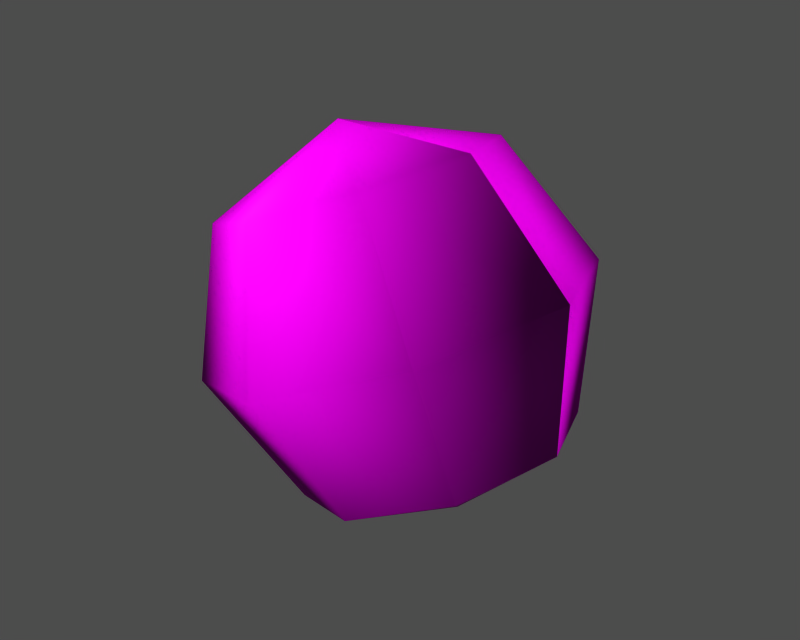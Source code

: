 # Source: id400754.blend  (saved by Blender 3.6.13; exported with 4.5.12 LTS)
import bpy
from mathutils import Matrix  # noqa: F401  (used for matrix-valued properties, if any)

bpy.ops.wm.read_factory_settings(use_empty=True)
scene = bpy.context.scene
scene.name = '1'

# ---- collections
col_collection_1 = bpy.data.collections.new('Collection 1'); scene.collection.children.link(col_collection_1)

# ---- images (referenced by path relative to the original .blend; pixels are not part of the script)
import os
ASSET_DIR = os.environ.get("B2B_ASSET_DIR", "")  # directory of the original .blend (textures are referenced by path, not embedded)
HERE = os.path.dirname(os.path.abspath(__file__))  # packed textures are extracted next to this script under _unpacked/

def load_image(name, relpath, width, height, colorspace="sRGB"):
    """Load a texture the original file referenced (path relative to the .blend, or extracted next to this script)."""
    p = next((c for c in (os.path.join(HERE, relpath), os.path.join(ASSET_DIR, relpath)) if relpath and os.path.exists(c)), "")
    if p:
        img = bpy.data.images.load(p, check_existing=True)
        img.name = name
    else:  # same state as the original file: an image datablock whose file is absent (Cycles renders it pink)
        img = bpy.data.images.new(name, width, height)
        img.source = "FILE"
        img.filepath = "//" + (relpath or name)
    img.colorspace_settings.name = colorspace
    return img
img_mana_diff_0 = load_image('mana_diff_0', 'dropitem03.dds', 1024, 1024, 'Non-Color')
img_mana_norm_0 = load_image('mana_norm_0', 'dropitem03_n.dds', 1024, 1024, 'Non-Color')
img_mana_spec_0 = load_image('mana_spec_0', 'dropitem03_sp.dds', 1024, 1024, 'Non-Color')

# ---- materials (node trees are filled in below, after node groups)
mat_mana_mat_001 = bpy.data.materials.new('mana_mat.001')

# ---- material node trees
mat_mana_mat_001.use_nodes = True; mat_mana_mat_001.node_tree.nodes.clear()
_N = mat_mana_mat_001.node_tree.nodes; _L = mat_mana_mat_001.node_tree.links
n0 = _N.new('ShaderNodeBsdfPrincipled'); n0.name = 'Principled BSDF'; n0.location = (0, 0)
n0.distribution = 'GGX'
n0.subsurface_method = 'RANDOM_WALK_SKIN'
n0.inputs[3].default_value = 1.45
n0.inputs[27].default_value = (0.0, 0.0, 0.0, 1.0)
n0.inputs[28].default_value = 1.0
n1 = _N.new('ShaderNodeOutputMaterial'); n1.name = 'Material Output'; n1.location = (0, 0)
n2 = _N.new('ShaderNodeTexImage'); n2.name = 'Image Texture'; n2.location = (0, 0)
n2.image = img_mana_diff_0
n3 = _N.new('ShaderNodeUVMap'); n3.name = 'UV Map'; n3.location = (0, 0)
n4 = _N.new('ShaderNodeTexImage'); n4.name = 'Image Texture.001'; n4.location = (0, 0)
n4.image = img_mana_norm_0
n5 = _N.new('ShaderNodeNormalMap'); n5.name = 'Normal Map'; n5.location = (0, 0)
n6 = _N.new('ShaderNodeUVMap'); n6.name = 'UV Map.001'; n6.location = (0, 0)
n7 = _N.new('ShaderNodeTexImage'); n7.name = 'Image Texture.002'; n7.location = (0, 0)
n7.image = img_mana_spec_0
n8 = _N.new('ShaderNodeUVMap'); n8.name = 'UV Map.002'; n8.location = (0, 0)
_L.new(n0.outputs[0], n1.inputs[0])
_L.new(n2.outputs[0], n0.inputs[0])
_L.new(n3.outputs[0], n2.inputs[0])
_L.new(n4.outputs[0], n5.inputs[1])
_L.new(n5.outputs[0], n0.inputs[5])
_L.new(n6.outputs[0], n4.inputs[0])
_L.new(n7.outputs[0], n0.inputs[13])
_L.new(n8.outputs[0], n7.inputs[0])
n1.is_active_output = True

# ---- meshes
me_mana = bpy.data.meshes.new('mana')
me_mana.from_pydata([(-15.19, 7.024, 22.89), (-17.89, 0.001645, 21.8), (-10.23, 0.002212, 29.33), (-8.684, 9.933, 25.52), (-2.174, 7.024, 28.15), (0.5223, 0.002173, 29.25), (-14.17, 9.932, 12.59), (-17.98, 0.0008033, 11.05), (-4.96, 14.05, 16.31), (4.246, 9.932, 20.04), (8.059, 0.001549, 21.58), (-7.747, 7.022, 4.475), (-10.44, 0.0001797, 3.385), (-1.237, 9.931, 7.108), (5.273, 7.023, 9.741), (7.97, 0.0007071, 10.83), (0.3058, 0.0001399, 3.295), (-15.19, -7.021, 22.89), (-8.684, -9.929, 25.52), (-2.174, -7.02, 28.16), (-14.17, -9.93, 12.59), (-4.96, -14.04, 16.32), (4.246, -9.929, 20.04), (-7.747, -7.022, 4.476), (-1.237, -9.93, 7.11), (5.273, -7.022, 9.742)], [], [(0, 1, 2), (3, 0, 2), (4, 3, 2), (5, 4, 2), (1, 0, 6), (6, 7, 1), (0, 3, 8), (6, 0, 8), (3, 4, 9), (9, 8, 3), (4, 5, 10), (10, 9, 4), (7, 6, 11), (11, 12, 7), (6, 8, 13), (13, 11, 6), (8, 9, 14), (14, 13, 8), (9, 10, 15), (15, 14, 9), (12, 11, 16), (11, 13, 16), (13, 14, 16), (14, 15, 16), (1, 17, 2), (17, 18, 2), (18, 19, 2), (19, 5, 2), (1, 7, 20), (20, 17, 1), (17, 20, 21), (21, 18, 17), (18, 21, 22), (22, 19, 18), (19, 22, 10), (10, 5, 19), (7, 12, 23), (23, 20, 7), (20, 23, 24), (24, 21, 20), (21, 24, 25), (25, 22, 21), (22, 25, 15), (15, 10, 22), (23, 12, 16), (24, 23, 16), (25, 24, 16), (15, 25, 16)])
me_mana.polygons.foreach_set('use_smooth', [True] * 48)
_uv = me_mana.uv_layers.new(name='UVTex')
_uv.uv.foreach_set('vector', [0.7005, 0.5684, 0.6866, 0.5867, 0.7331, 0.5872, 0.7199, 0.5569, 0.7005, 0.5684, 0.7331, 0.5872, 0.7416, 0.5506, 0.7199, 0.5569, 0.7331, 0.5872, 0.7645, 0.5529, 0.7416, 0.5506, 0.7331, 0.5872, 0.6866, 0.5867, 0.7005, 0.5684, 0.6806, 0.5411, 0.6806, 0.5411, 0.6514, 0.5538, 0.6866, 0.5867, 0.7005, 0.5684, 0.7199, 0.5569, 0.7079, 0.5292, 0.6806, 0.5411, 0.7005, 0.5684, 0.7079, 0.5292, 0.7199, 0.5569, 0.7416, 0.5506, 0.7352, 0.5173, 0.7352, 0.5173, 0.7079, 0.5292, 0.7199, 0.5569, 0.7416, 0.5506, 0.7645, 0.5529, 0.7644, 0.5047, 0.7644, 0.5047, 0.7352, 0.5173, 0.7416, 0.5506, 0.6514, 0.5538, 0.6806, 0.5411, 0.6742, 0.5079, 0.6742, 0.5079, 0.6513, 0.5055, 0.6514, 0.5538, 0.6806, 0.5411, 0.7079, 0.5292, 0.6959, 0.5015, 0.6959, 0.5015, 0.6742, 0.5079, 0.6806, 0.5411, 0.7079, 0.5292, 0.7352, 0.5173, 0.7153, 0.49, 0.7153, 0.49, 0.6959, 0.5015, 0.7079, 0.5292, 0.7352, 0.5173, 0.7644, 0.5047, 0.7292, 0.4717, 0.7292, 0.4717, 0.7153, 0.49, 0.7352, 0.5173, 0.6513, 0.5055, 0.6742, 0.5079, 0.6827, 0.4712, 0.6742, 0.5079, 0.6959, 0.5015, 0.6827, 0.4712, 0.6959, 0.5015, 0.7153, 0.49, 0.6827, 0.4712, 0.7153, 0.49, 0.7292, 0.4717, 0.6827, 0.4712, 0.6866, 0.5867, 0.7005, 0.5684, 0.7331, 0.5872, 0.7005, 0.5684, 0.7199, 0.5569, 0.7331, 0.5872, 0.7199, 0.5569, 0.7416, 0.5506, 0.7331, 0.5872, 0.7416, 0.5506, 0.7645, 0.5529, 0.7331, 0.5872, 0.6866, 0.5867, 0.6514, 0.5538, 0.6806, 0.5411, 0.6806, 0.5411, 0.7005, 0.5684, 0.6866, 0.5867, 0.7005, 0.5684, 0.6806, 0.5411, 0.7079, 0.5292, 0.7079, 0.5292, 0.7199, 0.5569, 0.7005, 0.5684, 0.7199, 0.5569, 0.7079, 0.5292, 0.7352, 0.5173, 0.7352, 0.5173, 0.7416, 0.5506, 0.7199, 0.5569, 0.7416, 0.5506, 0.7352, 0.5173, 0.7644, 0.5047, 0.7644, 0.5047, 0.7645, 0.5529, 0.7416, 0.5506, 0.6514, 0.5538, 0.6513, 0.5055, 0.6742, 0.5079, 0.6742, 0.5079, 0.6806, 0.5411, 0.6514, 0.5538, 0.6806, 0.5411, 0.6742, 0.5079, 0.6959, 0.5015, 0.6959, 0.5015, 0.7079, 0.5292, 0.6806, 0.5411, 0.7079, 0.5292, 0.6959, 0.5015, 0.7153, 0.49, 0.7153, 0.49, 0.7352, 0.5173, 0.7079, 0.5292, 0.7352, 0.5173, 0.7153, 0.49, 0.7292, 0.4717, 0.7292, 0.4717, 0.7644, 0.5047, 0.7352, 0.5173, 0.6742, 0.5079, 0.6513, 0.5055, 0.6827, 0.4712, 0.6959, 0.5015, 0.6742, 0.5079, 0.6827, 0.4712, 0.7153, 0.49, 0.6959, 0.5015, 0.6827, 0.4712, 0.7292, 0.4717, 0.7153, 0.49, 0.6827, 0.4712])
me_mana.materials.append(mat_mana_mat_001)
me_mana.use_remesh_preserve_volume = False
me_mana.use_remesh_preserve_attributes = False
me_mana.use_mirror_vertex_groups = False
me_mana.update()
arm_armature = bpy.data.armatures.new('armature')  # bones are not reproduced

# ---- objects
ob_id400754_obj = bpy.data.objects.new('id400754_obj', arm_armature)
ob_mana = bpy.data.objects.new('mana', me_mana)

# ---- transforms, parenting, visibility, modifiers, constraints
ob_id400754_obj.location = (0.0, 0.0, 0.0)
ob_id400754_obj.lock_rotations_4d = False
ob_id400754_obj.empty_display_type = 'ARROWS'
ob_id400754_obj.show_in_front = True
ob_id400754_obj.lineart.crease_threshold = 0.0
ob_mana.parent = ob_id400754_obj
ob_mana.location = (0.0, 0.0, 0.0)
ob_mana.lock_rotations_4d = False
ob_mana.empty_display_type = 'ARROWS'
ob_mana.lineart.crease_threshold = 0.0
_vg = ob_mana.vertex_groups.new(name='root')
_vg.add([0, 1, 2, 3, 4, 5, 6, 7, 8, 9, 10, 11, 12, 13, 14, 15, 16, 17, 18, 19, 20, 21, 22, 23, 24, 25], 1.0, 'REPLACE')
_m = ob_mana.modifiers.new('Armature', 'ARMATURE')
_m.object = ob_id400754_obj
_m.use_bone_envelopes = True

# ---- collection membership
col_collection_1.objects.link(ob_id400754_obj)
col_collection_1.objects.link(ob_mana)

# ---- scene / render settings (as saved in the file)
scene.frame_start = 1; scene.frame_end = 250; scene.frame_set(1)
scene.render.engine = 'BLENDER_EEVEE_NEXT'
scene.render.image_settings.file_format = 'TARGA'
scene.render.image_settings.color_mode = 'RGB'
scene.render.image_settings.compression = 90
scene.render.resolution_x = 320
scene.render.resolution_y = 256
scene.render.fps = 25
scene.render.dither_intensity = 0.0
scene.render.use_compositing = False
scene.render.use_sequencer = False
scene.render.use_file_extension = False
scene.render.bake_margin = 2
scene.render.bake_bias = 0.0
scene.render.use_stamp_time = False
scene.render.use_stamp_date = False
scene.render.use_stamp_frame = False
scene.render.use_stamp_camera = False
scene.render.use_stamp_scene = False
scene.render.use_stamp_filename = False
scene.render.use_stamp_render_time = False
scene.render.stamp_font_size = 0
scene.render.stamp_foreground = (0.0, 0.0, 0.0, 0.0)
scene.render.stamp_background = (0.0, 0.0, 0.0, 0.0)
scene.cycles.use_denoising = False
scene.cycles.samples = 10
scene.cycles.sampling_pattern = 'TABULATED_SOBOL'
scene.cycles.light_sampling_threshold = 0.0
scene.cycles.use_adaptive_sampling = False
scene.cycles.use_light_tree = False
scene.cycles.blur_glossy = 0.0
scene.cycles.volume_bounces = 1
scene.cycles.pixel_filter_type = 'GAUSSIAN'
scene.cycles.sample_clamp_indirect = 0.0
scene.view_settings.view_transform = 'Raw'
bpy.context.view_layer.update()

# ---- added for rendering (the .blend has no active camera and no usable light): camera, sun + grey world if the file has none
cam_auto = bpy.data.cameras.new('AutoCamera')
cam_auto.lens = 50.0
cam_auto.sensor_width = 36.0
cam_auto.clip_end = 1000.0
ob_auto_camera = bpy.data.objects.new('AutoCamera', cam_auto)
scene.collection.objects.link(ob_auto_camera)
ob_auto_camera.location = (37.8916, -51.4212, 50.5968)
ob_auto_camera.rotation_euler = (1.09748, -7.21219e-08, 0.694738)
scene.camera = ob_auto_camera
light_auto_sun = bpy.data.lights.new('AutoSun', 'SUN')
light_auto_sun.energy = 3.0
light_auto_sun.angle = 0.0523599
ob_auto_sun = bpy.data.objects.new('AutoSun', light_auto_sun)
scene.collection.objects.link(ob_auto_sun)
ob_auto_sun.rotation_euler = (0.872665, 0.174533, 0.523599)
if scene.world is None:
    world_auto = bpy.data.worlds.new('AutoWorld')
    world_auto.color = (0.3, 0.3, 0.3)
    scene.world = world_auto
bpy.context.view_layer.update()
